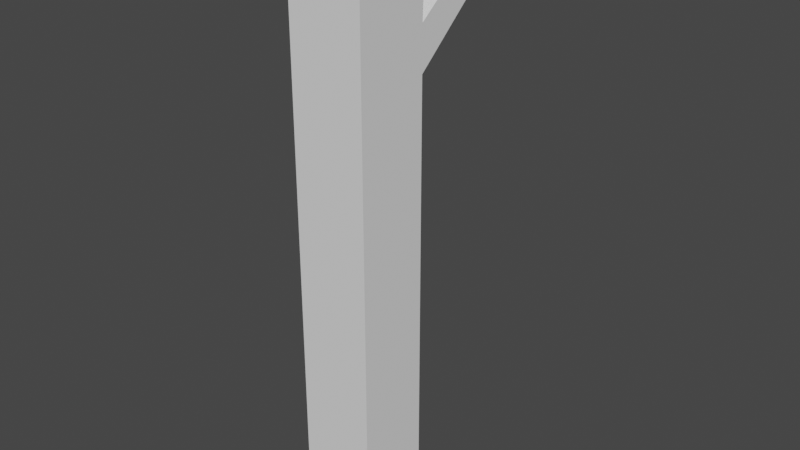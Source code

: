 # Source: h_pole.blend  (saved by Blender 2.80.74; exported with 4.5.12 LTS)
import bpy
from mathutils import Matrix  # noqa: F401  (used for matrix-valued properties, if any)

bpy.ops.wm.read_factory_settings(use_empty=True)
scene = bpy.context.scene
scene.name = 'Scene'

# ---- collections
col_collection = bpy.data.collections.new('Collection'); scene.collection.children.link(col_collection)

# ---- world
world_world = bpy.data.worlds.new('World'); scene.world = world_world
world_world.use_nodes = True; world_world.node_tree.nodes.clear()
_N = world_world.node_tree.nodes; _L = world_world.node_tree.links
n0 = _N.new('ShaderNodeOutputWorld'); n0.name = 'World Output'; n0.location = (300, 300)
n1 = _N.new('ShaderNodeBackground'); n1.name = 'Background'; n1.location = (10, 300)
n1.inputs[0].default_value = (0.05088, 0.05088, 0.05088, 1.0)
_L.new(n1.outputs[0], n0.inputs[0])
n0.is_active_output = True
world_world.color = (0.05088, 0.05088, 0.05088)
world_world.use_sun_shadow = False
world_world.sun_shadow_jitter_overblur = 0.0

# ---- meshes
me_cube = bpy.data.meshes.new('Cube')
me_cube.from_pydata([(-0.3712, -0.3712, 0.5308), (-0.3712, -0.3712, 5.011), (-0.3712, 0.3712, 0.5308), (-0.3712, 0.3712, 5.011), (0.3712, -0.3712, 0.5308), (0.3712, -0.3712, 5.011), (0.3712, 0.3712, 0.5308), (0.3712, 0.3712, 5.011), (-0.3712, -0.3712, 5.441), (-0.3712, 0.3712, 5.441), (0.3712, 0.3712, 5.441), (0.3712, -0.3712, 5.441), (-0.3712, -0.3712, 5.948), (-0.3712, 0.3712, 5.948), (0.3712, 0.3712, 5.948), (0.3712, -0.3712, 5.948), (-0.3712, 1.443, 5.941), (0.3712, 1.443, 5.941), (-0.3712, 1.013, 5.941), (0.3712, 1.013, 5.941), (-0.3712, -0.3712, 6.38), (-0.3712, 0.3712, 6.38), (0.3712, 0.3712, 6.38), (0.3712, -0.3712, 6.38)], [], [(0, 1, 3, 2), (2, 3, 7, 6), (6, 7, 5, 4), (4, 5, 1, 0), (2, 6, 4, 0), (5, 7, 10, 11), (8, 11, 15, 12), (3, 1, 8, 9), (1, 5, 11, 8), (3, 9, 18, 16), (15, 14, 22, 23), (10, 9, 13, 14), (11, 10, 14, 15), (9, 8, 12, 13), (17, 16, 18, 19), (9, 10, 19, 18), (7, 3, 16, 17), (10, 7, 17, 19), (22, 21, 20, 23), (13, 12, 20, 21), (12, 15, 23, 20)])
_uv = me_cube.uv_layers.new(name='UVMap')
_uv.uv.foreach_set('vector', [0.375, 0.0, 0.625, 0.0, 0.625, 0.25, 0.375, 0.25, 0.375, 0.25, 0.625, 0.25, 0.625, 0.5, 0.375, 0.5, 0.375, 0.5, 0.625, 0.5, 0.625, 0.75, 0.375, 0.75, 0.375, 0.75, 0.625, 0.75, 0.625, 1.0, 0.375, 1.0, 0.125, 0.5, 0.375, 0.5, 0.375, 0.75, 0.125, 0.75, 0.625, 0.75, 0.625, 0.5, 0.625, 0.5, 0.625, 0.75, 0.625, 1.0, 0.625, 0.75, 0.625, 0.75, 0.625, 1.0, 0.625, 0.25, 0.625, 0.0, 0.625, 0.0, 0.625, 0.25, 0.625, 1.0, 0.625, 0.75, 0.625, 0.75, 0.625, 1.0, 0.625, 0.25, 0.625, 0.25, 0.625, 0.25, 0.625, 0.25, 0.625, 0.75, 0.625, 0.5, 0.625, 0.5, 0.625, 0.75, 0.625, 0.5, 0.625, 0.25, 0.625, 0.25, 0.625, 0.5, 0.625, 0.75, 0.625, 0.5, 0.625, 0.5, 0.625, 0.75, 0.625, 0.25, 0.625, 0.0, 0.625, 0.0, 0.625, 0.25, 0.625, 0.5, 0.625, 0.25, 0.625, 0.25, 0.625, 0.5, 0.625, 0.25, 0.625, 0.5, 0.625, 0.5, 0.625, 0.25, 0.625, 0.5, 0.625, 0.25, 0.625, 0.25, 0.625, 0.5, 0.625, 0.5, 0.625, 0.5, 0.625, 0.5, 0.625, 0.5, 0.625, 0.5, 0.875, 0.5, 0.875, 0.75, 0.625, 0.75, 0.625, 0.25, 0.625, 0.0, 0.625, 0.0, 0.625, 0.25, 0.625, 1.0, 0.625, 0.75, 0.625, 0.75, 0.625, 1.0])
me_cube.use_remesh_preserve_volume = False
me_cube.use_remesh_preserve_attributes = False
me_cube.use_mirror_vertex_groups = False
me_cube.update()

# ---- objects
ob_pole = bpy.data.objects.new('pole', me_cube)

# ---- transforms, parenting, visibility, modifiers, constraints
ob_pole.location = (0.0, 0.0, 0.0)
ob_pole.lineart.crease_threshold = 0.0

# ---- collection membership
col_collection.objects.link(ob_pole)

# ---- scene / render settings (as saved in the file)
scene.frame_start = 1; scene.frame_end = 250; scene.frame_set(1)
scene.render.engine = 'BLENDER_EEVEE_NEXT'
scene.cycles.use_denoising = False
scene.cycles.samples = 128
scene.cycles.sampling_pattern = 'TABULATED_SOBOL'
scene.cycles.use_adaptive_sampling = False
scene.cycles.use_light_tree = False
scene.view_settings.view_transform = 'Filmic'
bpy.context.view_layer.update()

# ---- added for rendering (the .blend has no active camera and no usable light): camera, sun
cam_auto = bpy.data.cameras.new('AutoCamera')
cam_auto.lens = 50.0
cam_auto.sensor_width = 36.0
cam_auto.clip_end = 1000.0
ob_auto_camera = bpy.data.objects.new('AutoCamera', cam_auto)
scene.collection.objects.link(ob_auto_camera)
ob_auto_camera.location = (5.70753, -6.31292, 8.02135)
ob_auto_camera.rotation_euler = (1.09748, -7.21219e-08, 0.694738)
scene.camera = ob_auto_camera
light_auto_sun = bpy.data.lights.new('AutoSun', 'SUN')
light_auto_sun.energy = 3.0
light_auto_sun.angle = 0.0523599
ob_auto_sun = bpy.data.objects.new('AutoSun', light_auto_sun)
scene.collection.objects.link(ob_auto_sun)
ob_auto_sun.rotation_euler = (0.872665, 0.174533, 0.523599)
bpy.context.view_layer.update()
